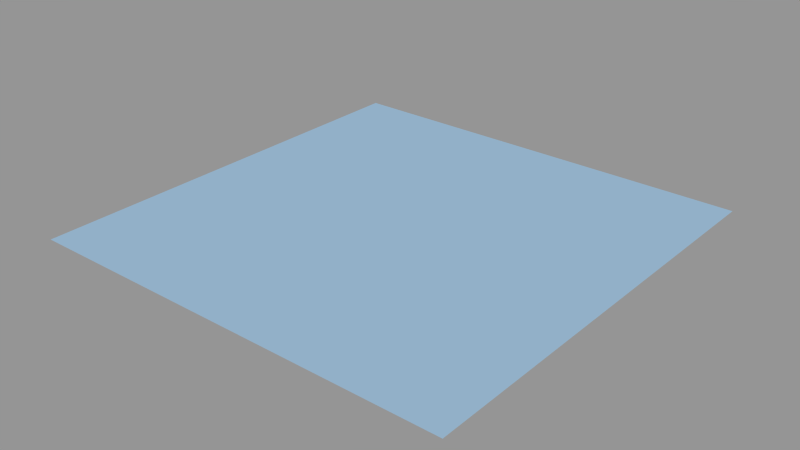 # Source: reflect_floor.blend  (saved by Blender 2.74.0; exported with 4.5.12 LTS)
import bpy
from mathutils import Matrix  # noqa: F401  (used for matrix-valued properties, if any)

bpy.ops.wm.read_factory_settings(use_empty=True)
scene = bpy.context.scene
scene.name = 'Scene'

# ---- collections
col_collection_1 = bpy.data.collections.new('Collection 1'); scene.collection.children.link(col_collection_1)

# ---- materials (node trees are filled in below, after node groups)
mat_material_001 = bpy.data.materials.new('Material.001')
mat_material_001.alpha_threshold = 0.0
mat_material_001.use_transparent_shadow = False
mat_material_001.diffuse_color = (0.3178, 0.4812, 0.64, 1.0)
mat_material_001.roughness = 0.5

# ---- material node trees

# ---- meshes
me_plane_001 = bpy.data.meshes.new('Plane.001')
me_plane_001.from_pydata([(-1e+04, 0.0, 1e+04), (1e+04, 0.0, 1e+04), (1e+04, 0.0, -1e+04), (-1e+04, 0.0, -1e+04)], [], [(0, 1, 2, 3)])
_uv = me_plane_001.uv_layers.new(name='UVMap')
_uv.uv.foreach_set('vector', [0.0, 1.0, 0.0, 1.0, 0.0, 1.0, 0.0, 1.0])
me_plane_001.materials.append(mat_material_001)
me_plane_001.use_remesh_preserve_volume = False
me_plane_001.use_remesh_preserve_attributes = False
me_plane_001.use_mirror_vertex_groups = False
me_plane_001.update()
me_plane_001.normals_split_custom_set([tuple(v) for v in zip(*[iter([0.0, 1.0, 0.0, 0.0, 1.0, 0.0, 0.0, 1.0, 0.0, 0.0, 1.0, 0.0])] * 3)])

# ---- objects
ob_plane_001 = bpy.data.objects.new('Plane.001', me_plane_001)

# ---- transforms, parenting, visibility, modifiers, constraints
ob_plane_001.location = (0.0, 0.0, 0.0)
ob_plane_001.rotation_euler = (1.571, -0.0, 0.0)
ob_plane_001.lineart.crease_threshold = 0.0

# ---- collection membership
col_collection_1.objects.link(ob_plane_001)

# ---- scene / render settings (as saved in the file)
scene.frame_start = 1; scene.frame_end = 250; scene.frame_set(1)
scene.render.engine = 'BLENDER_EEVEE_NEXT'
scene.render.resolution_percentage = 50
scene.render.dither_intensity = 0.0
scene.cycles.use_denoising = False
scene.cycles.samples = 10
scene.cycles.sampling_pattern = 'TABULATED_SOBOL'
scene.cycles.light_sampling_threshold = 0.0
scene.cycles.use_adaptive_sampling = False
scene.cycles.use_light_tree = False
scene.cycles.blur_glossy = 0.0
scene.cycles.pixel_filter_type = 'GAUSSIAN'
scene.cycles.sample_clamp_indirect = 0.0
scene.view_settings.view_transform = 'Standard'
bpy.context.view_layer.update()

# ---- added for rendering (the .blend has no active camera and no usable light): camera, sun + grey world if the file has none
cam_auto = bpy.data.cameras.new('AutoCamera')
cam_auto.lens = 50.0
cam_auto.sensor_width = 36.0
cam_auto.clip_end = 459269.0
ob_auto_camera = bpy.data.objects.new('AutoCamera', cam_auto)
scene.collection.objects.link(ob_auto_camera)
ob_auto_camera.location = (26169.3, -31403.2, 20935.4)
ob_auto_camera.rotation_euler = (1.09748, -7.21219e-08, 0.694738)
scene.camera = ob_auto_camera
light_auto_sun = bpy.data.lights.new('AutoSun', 'SUN')
light_auto_sun.energy = 3.0
light_auto_sun.angle = 0.0523599
ob_auto_sun = bpy.data.objects.new('AutoSun', light_auto_sun)
scene.collection.objects.link(ob_auto_sun)
ob_auto_sun.rotation_euler = (0.872665, 0.174533, 0.523599)
if scene.world is None:
    world_auto = bpy.data.worlds.new('AutoWorld')
    world_auto.color = (0.3, 0.3, 0.3)
    scene.world = world_auto
bpy.context.view_layer.update()
